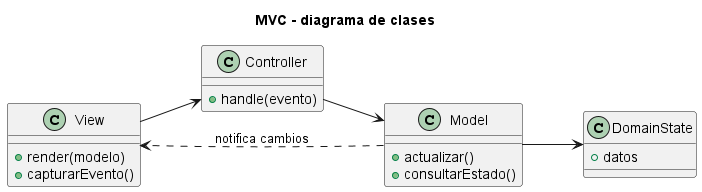

The diagram above was rendered by PlantUML. Its source (embedded in the PNG):
@startuml
title MVC - diagrama de clases
left to right direction
class View {
  +render(modelo)
  +capturarEvento()
}
class Controller {
  +handle(evento)
}
class Model {
  +actualizar()
  +consultarEstado()
}
class DomainState {
  +datos
}
View --> Controller
Controller --> Model
Model --> DomainState
Model ..> View : notifica cambios
@enduml